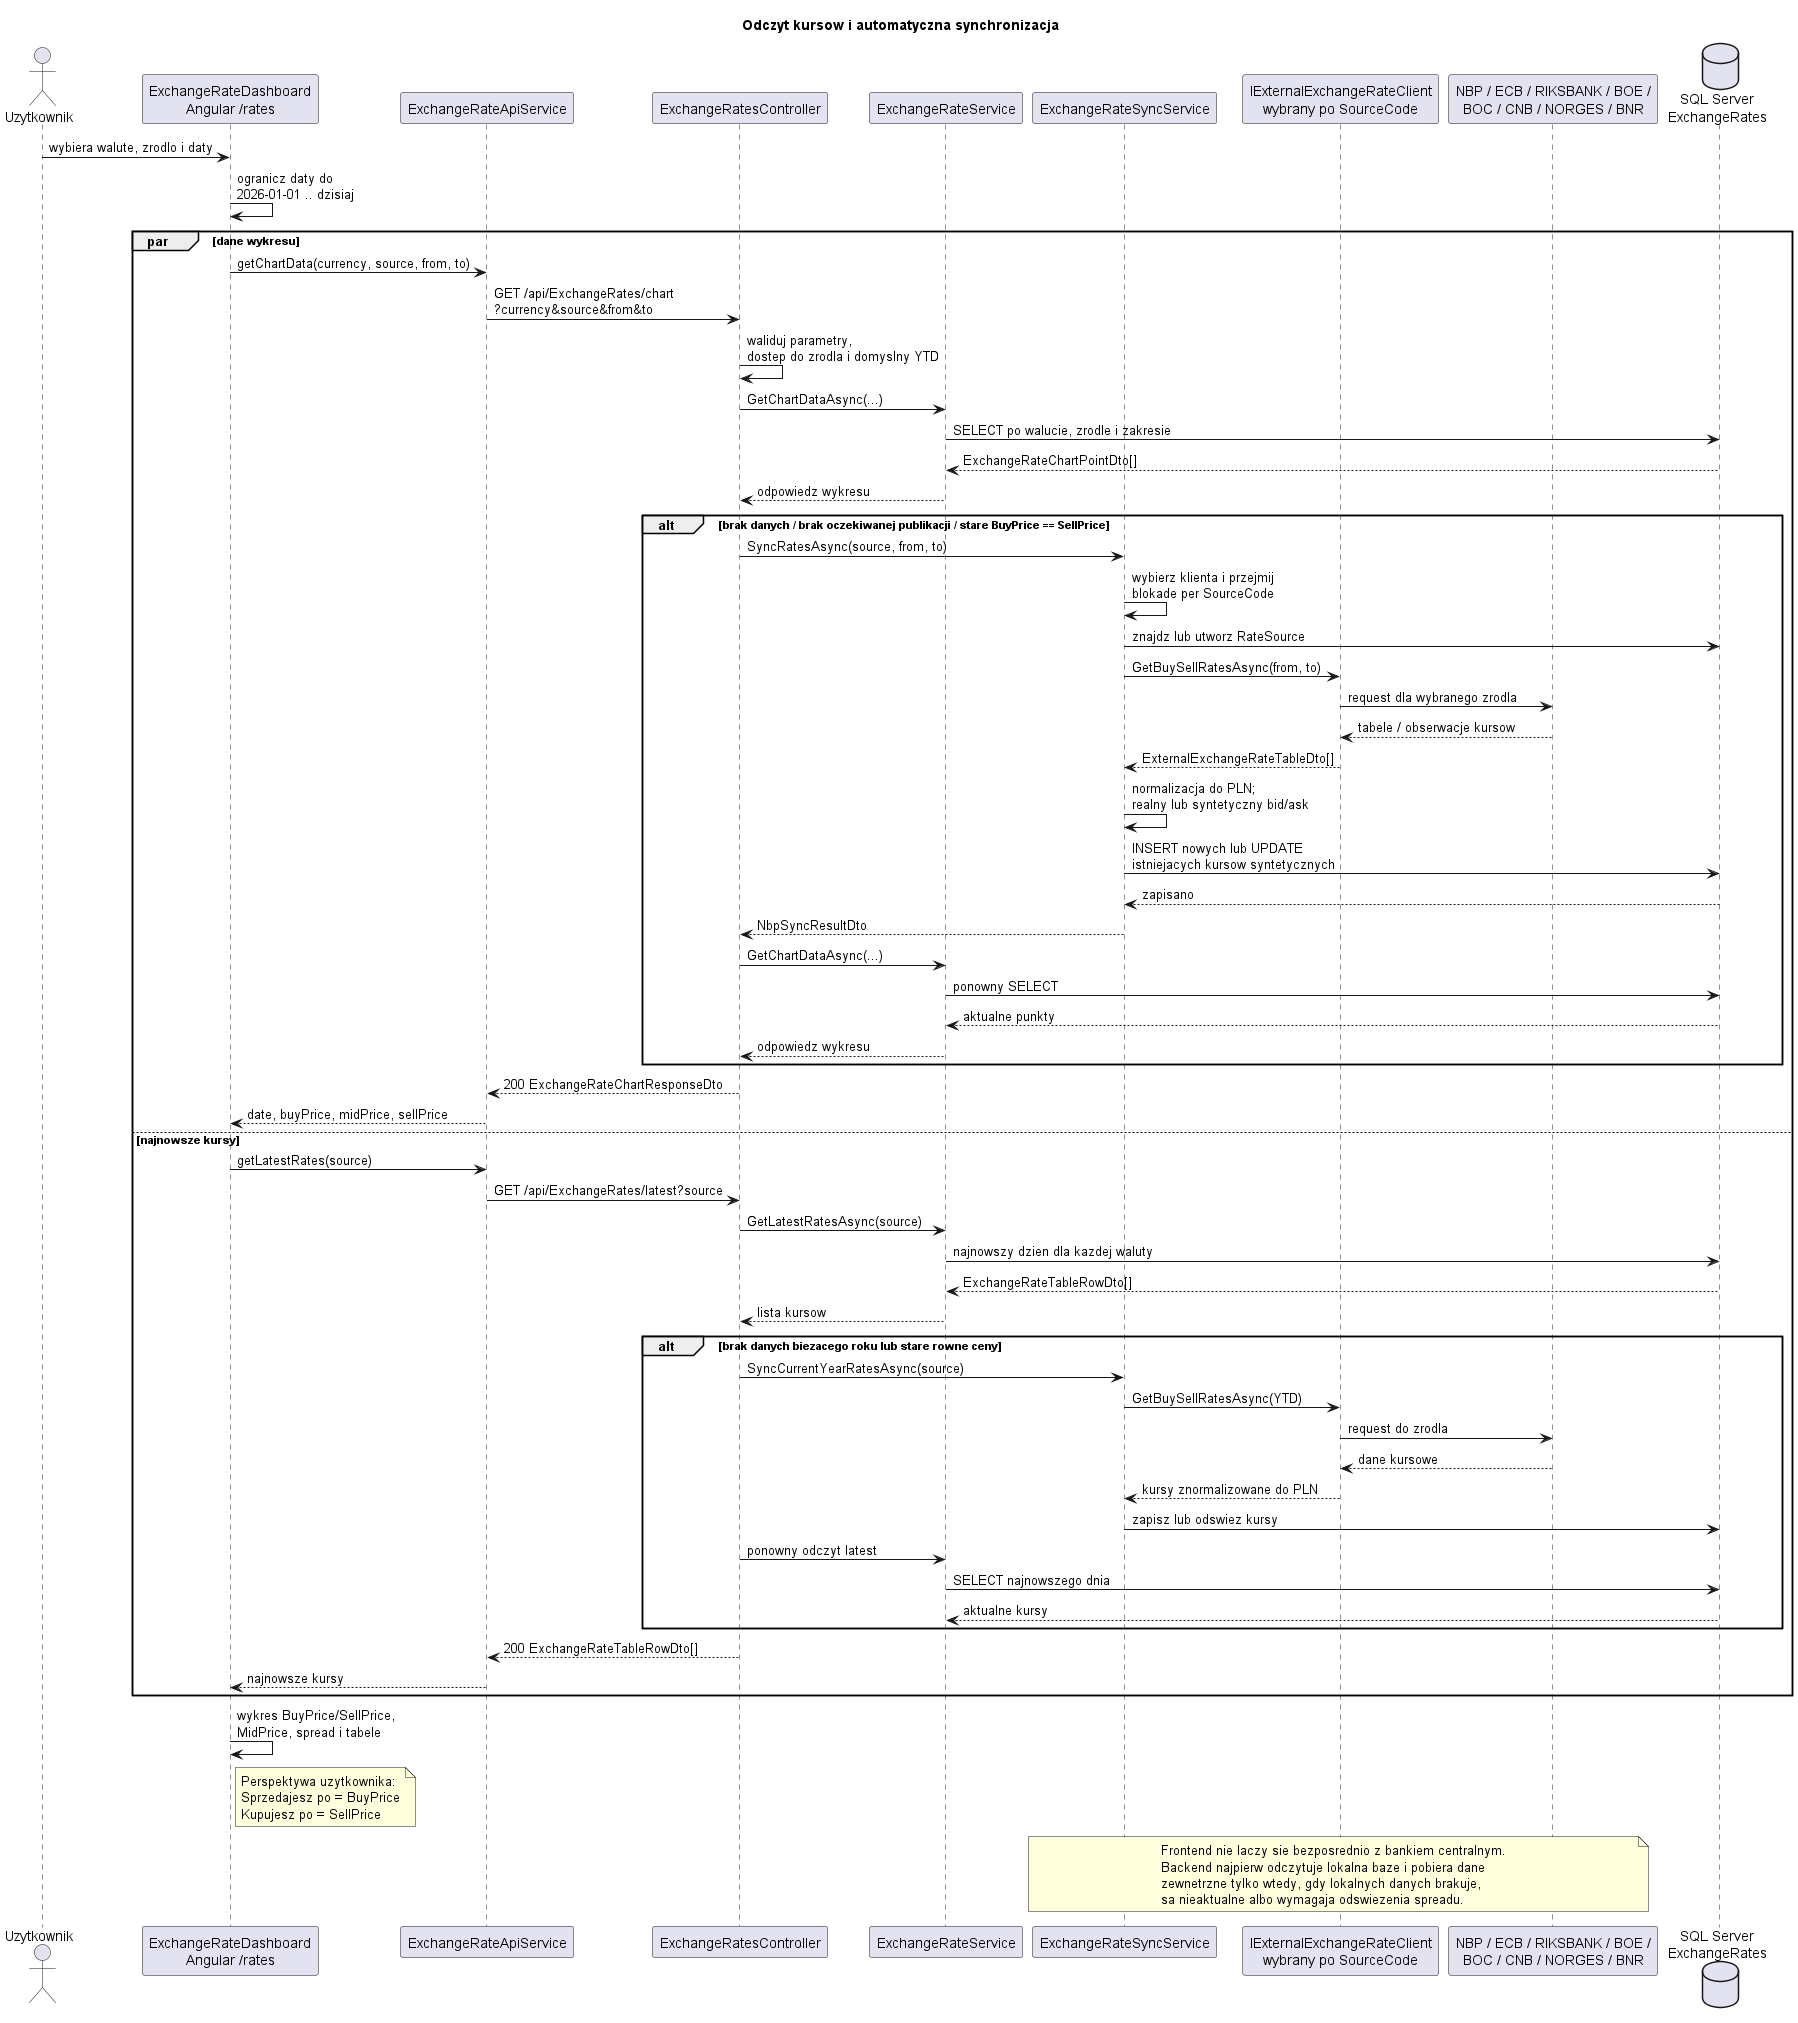

The diagram above was rendered by PlantUML. Its source (embedded in the PNG):
@startuml
title Odczyt kursow i automatyczna synchronizacja

actor Uzytkownik as User
participant "ExchangeRateDashboard\nAngular /rates" as Frontend
participant "ExchangeRateApiService" as ApiClient
participant "ExchangeRatesController" as Controller
participant "ExchangeRateService" as ReadService
participant "ExchangeRateSyncService" as SyncService
participant "IExternalExchangeRateClient\nwybrany po SourceCode" as ExternalClient
participant "NBP / ECB / RIKSBANK / BOE /\nBOC / CNB / NORGES / BNR" as Provider
database "SQL Server\nExchangeRates" as Db

User -> Frontend: wybiera walute, zrodlo i daty
Frontend -> Frontend: ogranicz daty do\n2026-01-01 .. dzisiaj

par dane wykresu
  Frontend -> ApiClient: getChartData(currency, source, from, to)
  ApiClient -> Controller: GET /api/ExchangeRates/chart\n?currency&source&from&to
  Controller -> Controller: waliduj parametry,\ndostep do zrodla i domyslny YTD
  Controller -> ReadService: GetChartDataAsync(...)
  ReadService -> Db: SELECT po walucie, zrodle i zakresie
  Db --> ReadService: ExchangeRateChartPointDto[]
  ReadService --> Controller: odpowiedz wykresu

  alt brak danych / brak oczekiwanej publikacji / stare BuyPrice == SellPrice
    Controller -> SyncService: SyncRatesAsync(source, from, to)
    SyncService -> SyncService: wybierz klienta i przejmij\nblokade per SourceCode
    SyncService -> Db: znajdz lub utworz RateSource
    SyncService -> ExternalClient: GetBuySellRatesAsync(from, to)
    ExternalClient -> Provider: request dla wybranego zrodla
    Provider --> ExternalClient: tabele / obserwacje kursow
    ExternalClient --> SyncService: ExternalExchangeRateTableDto[]
    SyncService -> SyncService: normalizacja do PLN;\nrealny lub syntetyczny bid/ask
    SyncService -> Db: INSERT nowych lub UPDATE\nistniejacych kursow syntetycznych
    Db --> SyncService: zapisano
    SyncService --> Controller: NbpSyncResultDto
    Controller -> ReadService: GetChartDataAsync(...)
    ReadService -> Db: ponowny SELECT
    Db --> ReadService: aktualne punkty
    ReadService --> Controller: odpowiedz wykresu
  end

  Controller --> ApiClient: 200 ExchangeRateChartResponseDto
  ApiClient --> Frontend: date, buyPrice, midPrice, sellPrice
else najnowsze kursy
  Frontend -> ApiClient: getLatestRates(source)
  ApiClient -> Controller: GET /api/ExchangeRates/latest?source
  Controller -> ReadService: GetLatestRatesAsync(source)
  ReadService -> Db: najnowszy dzien dla kazdej waluty
  Db --> ReadService: ExchangeRateTableRowDto[]
  ReadService --> Controller: lista kursow

  alt brak danych biezacego roku lub stare rowne ceny
    Controller -> SyncService: SyncCurrentYearRatesAsync(source)
    SyncService -> ExternalClient: GetBuySellRatesAsync(YTD)
    ExternalClient -> Provider: request do zrodla
    Provider --> ExternalClient: dane kursowe
    ExternalClient --> SyncService: kursy znormalizowane do PLN
    SyncService -> Db: zapisz lub odswiez kursy
    Controller -> ReadService: ponowny odczyt latest
    ReadService -> Db: SELECT najnowszego dnia
    Db --> ReadService: aktualne kursy
  end

  Controller --> ApiClient: 200 ExchangeRateTableRowDto[]
  ApiClient --> Frontend: najnowsze kursy
end

Frontend -> Frontend: wykres BuyPrice/SellPrice,\nMidPrice, spread i tabele

note right of Frontend
Perspektywa uzytkownika:
Sprzedajesz po = BuyPrice
Kupujesz po = SellPrice
end note

note over SyncService, Provider
Frontend nie laczy sie bezposrednio z bankiem centralnym.
Backend najpierw odczytuje lokalna baze i pobiera dane
zewnetrzne tylko wtedy, gdy lokalnych danych brakuje,
sa nieaktualne albo wymagaja odswiezenia spreadu.
end note
@enduml